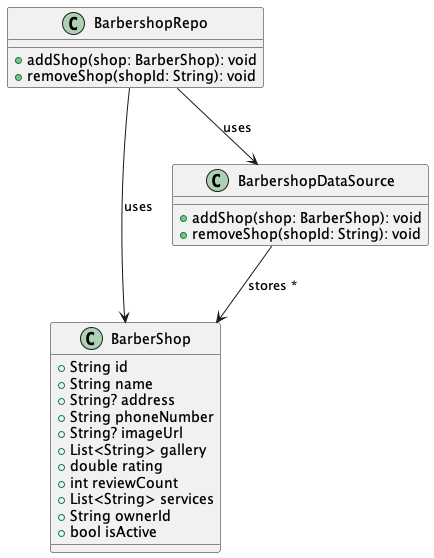

The diagram above was rendered by PlantUML. Its source (embedded in the PNG):
@startuml admin_manage_shops


class BarberShop {
    + String id
    + String name
    + String? address
    + String phoneNumber
    + String? imageUrl
    + List<String> gallery
    + double rating
    + int reviewCount
    + List<String> services
    + String ownerId
    + bool isActive
}

class BarbershopRepo {
    + addShop(shop: BarberShop): void
    + removeShop(shopId: String): void
}

class BarbershopDataSource {
    + addShop(shop: BarberShop): void
    + removeShop(shopId: String): void
}

' Relationships
BarbershopRepo --> BarberShop : "uses"
BarbershopDataSource --> BarberShop : "stores *"
BarbershopRepo --> BarbershopDataSource : "uses"

@enduml